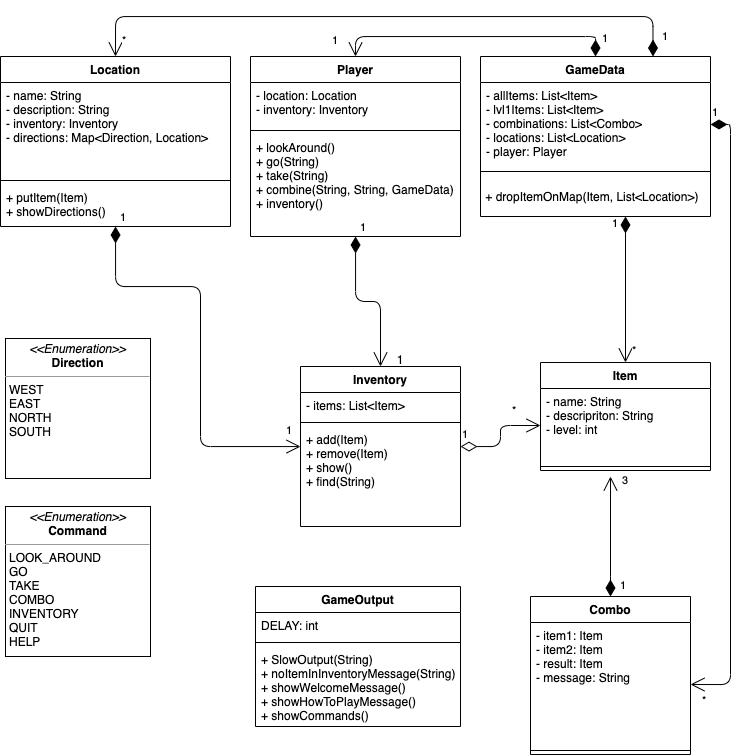

The diagram above was exported from draw.io. Its source (the exported page's mxGraphModel, read from the mxfile embedded in the PNG):
<mxGraphModel dx="1336" dy="1271" grid="1" gridSize="10" guides="1" tooltips="1" connect="1" arrows="1" fold="1" page="1" pageScale="1" pageWidth="827" pageHeight="1169" background="#ffffff" math="0" shadow="0">
  <root>
    <mxCell id="0" />
    <mxCell id="1" parent="0" />
    <mxCell id="2" value="Location" style="swimlane;fontStyle=1;align=center;verticalAlign=top;childLayout=stackLayout;horizontal=1;startSize=26;horizontalStack=0;resizeParent=1;resizeParentMax=0;resizeLast=0;collapsible=1;marginBottom=0;swimlaneFillColor=#ffffff;" parent="1" vertex="1">
      <mxGeometry x="30" y="80" width="230" height="170" as="geometry" />
    </mxCell>
    <mxCell id="3" value="- name: String&#10;- description: String&#10;- inventory: Inventory&#10;- directions: Map&lt;Direction, Location&gt;&#10;" style="text;strokeColor=none;fillColor=none;align=left;verticalAlign=top;spacingLeft=4;spacingRight=4;overflow=hidden;rotatable=0;points=[[0,0.5],[1,0.5]];portConstraint=eastwest;" parent="2" vertex="1">
      <mxGeometry y="26" width="230" height="94" as="geometry" />
    </mxCell>
    <mxCell id="4" value="" style="line;strokeWidth=1;fillColor=none;align=left;verticalAlign=middle;spacingTop=-1;spacingLeft=3;spacingRight=3;rotatable=0;labelPosition=right;points=[];portConstraint=eastwest;" parent="2" vertex="1">
      <mxGeometry y="120" width="230" height="8" as="geometry" />
    </mxCell>
    <mxCell id="5" value="+ putItem(Item)&#10;+ showDirections()&#10;" style="text;strokeColor=none;fillColor=none;align=left;verticalAlign=top;spacingLeft=4;spacingRight=4;overflow=hidden;rotatable=0;points=[[0,0.5],[1,0.5]];portConstraint=eastwest;" parent="2" vertex="1">
      <mxGeometry y="128" width="230" height="42" as="geometry" />
    </mxCell>
    <mxCell id="6" value="Item" style="swimlane;fontStyle=1;align=center;verticalAlign=top;childLayout=stackLayout;horizontal=1;startSize=26;horizontalStack=0;resizeParent=1;resizeParentMax=0;resizeLast=0;collapsible=1;marginBottom=0;swimlaneFillColor=#ffffff;" parent="1" vertex="1">
      <mxGeometry x="570" y="386" width="170" height="108" as="geometry" />
    </mxCell>
    <mxCell id="7" value="- name: String&#10;- descripriton: String&#10;- level: int" style="text;strokeColor=none;fillColor=none;align=left;verticalAlign=top;spacingLeft=4;spacingRight=4;overflow=hidden;rotatable=0;points=[[0,0.5],[1,0.5]];portConstraint=eastwest;" parent="6" vertex="1">
      <mxGeometry y="26" width="170" height="74" as="geometry" />
    </mxCell>
    <mxCell id="8" value="" style="line;strokeWidth=1;fillColor=none;align=left;verticalAlign=middle;spacingTop=-1;spacingLeft=3;spacingRight=3;rotatable=0;labelPosition=right;points=[];portConstraint=eastwest;" parent="6" vertex="1">
      <mxGeometry y="100" width="170" height="8" as="geometry" />
    </mxCell>
    <mxCell id="10" value="1" style="endArrow=open;html=1;endSize=12;startArrow=diamondThin;startSize=14;startFill=0;edgeStyle=orthogonalEdgeStyle;align=left;verticalAlign=bottom;" parent="1" source="19" target="7" edge="1">
      <mxGeometry x="-1" y="3" relative="1" as="geometry">
        <mxPoint x="30" y="310" as="sourcePoint" />
        <mxPoint x="190" y="310" as="targetPoint" />
      </mxGeometry>
    </mxCell>
    <mxCell id="15" value="Player" style="swimlane;fontStyle=1;align=center;verticalAlign=top;childLayout=stackLayout;horizontal=1;startSize=26;horizontalStack=0;resizeParent=1;resizeParentMax=0;resizeLast=0;collapsible=1;marginBottom=0;swimlaneFillColor=#ffffff;" parent="1" vertex="1">
      <mxGeometry x="280" y="80" width="210" height="180" as="geometry" />
    </mxCell>
    <mxCell id="16" value="- location: Location&#10;- inventory: Inventory" style="text;strokeColor=none;fillColor=none;align=left;verticalAlign=top;spacingLeft=4;spacingRight=4;overflow=hidden;rotatable=0;points=[[0,0.5],[1,0.5]];portConstraint=eastwest;" parent="15" vertex="1">
      <mxGeometry y="26" width="210" height="44" as="geometry" />
    </mxCell>
    <mxCell id="17" value="" style="line;strokeWidth=1;fillColor=none;align=left;verticalAlign=middle;spacingTop=-1;spacingLeft=3;spacingRight=3;rotatable=0;labelPosition=right;points=[];portConstraint=eastwest;" parent="15" vertex="1">
      <mxGeometry y="70" width="210" height="8" as="geometry" />
    </mxCell>
    <mxCell id="18" value="+ lookAround()&#10;+ go(String)&#10;+ take(String)&#10;+ combine(String, String, GameData)&#10;+ inventory()&#10;&#10;" style="text;strokeColor=none;fillColor=none;align=left;verticalAlign=top;spacingLeft=4;spacingRight=4;overflow=hidden;rotatable=0;points=[[0,0.5],[1,0.5]];portConstraint=eastwest;" parent="15" vertex="1">
      <mxGeometry y="78" width="210" height="102" as="geometry" />
    </mxCell>
    <mxCell id="19" value="Inventory&#10;" style="swimlane;fontStyle=1;align=center;verticalAlign=top;childLayout=stackLayout;horizontal=1;startSize=26;horizontalStack=0;resizeParent=1;resizeParentMax=0;resizeLast=0;collapsible=1;marginBottom=0;swimlaneFillColor=#ffffff;" parent="1" vertex="1">
      <mxGeometry x="330" y="390" width="160" height="160" as="geometry" />
    </mxCell>
    <mxCell id="20" value="- items: List&lt;Item&gt;" style="text;strokeColor=none;fillColor=none;align=left;verticalAlign=top;spacingLeft=4;spacingRight=4;overflow=hidden;rotatable=0;points=[[0,0.5],[1,0.5]];portConstraint=eastwest;" parent="19" vertex="1">
      <mxGeometry y="26" width="160" height="26" as="geometry" />
    </mxCell>
    <mxCell id="21" value="" style="line;strokeWidth=1;fillColor=none;align=left;verticalAlign=middle;spacingTop=-1;spacingLeft=3;spacingRight=3;rotatable=0;labelPosition=right;points=[];portConstraint=eastwest;" parent="19" vertex="1">
      <mxGeometry y="52" width="160" height="8" as="geometry" />
    </mxCell>
    <mxCell id="22" value="+ add(Item)&#10;+ remove(Item)&#10;+ show()&#10;+ find(String)&#10;" style="text;strokeColor=none;fillColor=none;align=left;verticalAlign=top;spacingLeft=4;spacingRight=4;overflow=hidden;rotatable=0;points=[[0,0.5],[1,0.5]];portConstraint=eastwest;" parent="19" vertex="1">
      <mxGeometry y="60" width="160" height="100" as="geometry" />
    </mxCell>
    <mxCell id="24" value="1" style="endArrow=open;html=1;endSize=12;startArrow=diamondThin;startSize=14;startFill=1;edgeStyle=orthogonalEdgeStyle;align=left;verticalAlign=bottom;" parent="1" source="2" target="19" edge="1">
      <mxGeometry x="-1" y="3" relative="1" as="geometry">
        <mxPoint x="20" y="570" as="sourcePoint" />
        <mxPoint x="180" y="570" as="targetPoint" />
        <Array as="points">
          <mxPoint x="145" y="310" />
          <mxPoint x="230" y="310" />
          <mxPoint x="230" y="470" />
        </Array>
      </mxGeometry>
    </mxCell>
    <mxCell id="25" value="Combo" style="swimlane;fontStyle=1;align=center;verticalAlign=top;childLayout=stackLayout;horizontal=1;startSize=26;horizontalStack=0;resizeParent=1;resizeParentMax=0;resizeLast=0;collapsible=1;marginBottom=0;swimlaneFillColor=#ffffff;" parent="1" vertex="1">
      <mxGeometry x="560" y="620" width="160" height="158" as="geometry" />
    </mxCell>
    <mxCell id="26" value="- item1: Item&#10;- item2: Item&#10;- result: Item&#10;- message: String&#10;&#10;" style="text;strokeColor=none;fillColor=none;align=left;verticalAlign=top;spacingLeft=4;spacingRight=4;overflow=hidden;rotatable=0;points=[[0,0.5],[1,0.5]];portConstraint=eastwest;" parent="25" vertex="1">
      <mxGeometry y="26" width="160" height="124" as="geometry" />
    </mxCell>
    <mxCell id="27" value="" style="line;strokeWidth=1;fillColor=none;align=left;verticalAlign=middle;spacingTop=-1;spacingLeft=3;spacingRight=3;rotatable=0;labelPosition=right;points=[];portConstraint=eastwest;" parent="25" vertex="1">
      <mxGeometry y="150" width="160" height="8" as="geometry" />
    </mxCell>
    <mxCell id="30" value="&lt;p style=&quot;margin: 0px ; margin-top: 4px ; text-align: center&quot;&gt;&lt;i&gt;&amp;lt;&amp;lt;Enumeration&amp;gt;&amp;gt;&lt;/i&gt;&lt;br&gt;&lt;b&gt;Direction&lt;/b&gt;&lt;/p&gt;&lt;hr size=&quot;1&quot;&gt;&lt;p style=&quot;margin: 0px ; margin-left: 4px&quot;&gt;WEST&lt;br&gt;EAST&lt;br&gt;NORTH&lt;br&gt;SOUTH&lt;/p&gt;" style="verticalAlign=top;align=left;overflow=fill;fontSize=12;fontFamily=Helvetica;html=1;" parent="1" vertex="1">
      <mxGeometry x="35" y="362" width="145" height="140" as="geometry" />
    </mxCell>
    <mxCell id="33" value="1" style="endArrow=open;html=1;endSize=12;startArrow=diamondThin;startSize=14;startFill=1;edgeStyle=orthogonalEdgeStyle;align=left;verticalAlign=bottom;" parent="1" source="15" target="19" edge="1">
      <mxGeometry x="-1" y="3" relative="1" as="geometry">
        <mxPoint x="350" y="350" as="sourcePoint" />
        <mxPoint x="510" y="350" as="targetPoint" />
      </mxGeometry>
    </mxCell>
    <mxCell id="FecpOHWW243jeC6UdBcU-34" value="&lt;p style=&quot;margin: 0px ; margin-top: 4px ; text-align: center&quot;&gt;&lt;i&gt;&amp;lt;&amp;lt;Enumeration&amp;gt;&amp;gt;&lt;/i&gt;&lt;br&gt;&lt;b&gt;Command&lt;/b&gt;&lt;/p&gt;&lt;hr size=&quot;1&quot;&gt;&lt;p style=&quot;margin: 0px ; margin-left: 4px&quot;&gt;LOOK_AROUND&lt;br&gt;GO&lt;br&gt;TAKE&lt;br&gt;COMBO&lt;br&gt;INVENTORY&lt;br&gt;QUIT&lt;/p&gt;&lt;p style=&quot;margin: 0px ; margin-left: 4px&quot;&gt;HELP&lt;/p&gt;" style="verticalAlign=top;align=left;overflow=fill;fontSize=12;fontFamily=Helvetica;html=1;" vertex="1" parent="1">
      <mxGeometry x="35" y="530" width="145" height="150" as="geometry" />
    </mxCell>
    <mxCell id="FecpOHWW243jeC6UdBcU-35" value="GameData" style="swimlane;fontStyle=1;align=center;verticalAlign=top;childLayout=stackLayout;horizontal=1;startSize=26;horizontalStack=0;resizeParent=1;resizeParentMax=0;resizeLast=0;collapsible=1;marginBottom=0;swimlaneFillColor=#ffffff;" vertex="1" parent="1">
      <mxGeometry x="510" y="80" width="230" height="160" as="geometry" />
    </mxCell>
    <mxCell id="FecpOHWW243jeC6UdBcU-36" value="- allItems: List&lt;Item&gt;&#10;- lvl1Items: List&lt;Item&gt;&#10;- combinations: List&lt;Combo&gt;&#10;- locations: List&lt;Location&gt;&#10;- player: Player" style="text;strokeColor=none;fillColor=none;align=left;verticalAlign=top;spacingLeft=4;spacingRight=4;overflow=hidden;rotatable=0;points=[[0,0.5],[1,0.5]];portConstraint=eastwest;" vertex="1" parent="FecpOHWW243jeC6UdBcU-35">
      <mxGeometry y="26" width="230" height="84" as="geometry" />
    </mxCell>
    <mxCell id="FecpOHWW243jeC6UdBcU-37" value="" style="line;strokeWidth=1;fillColor=none;align=left;verticalAlign=middle;spacingTop=-1;spacingLeft=3;spacingRight=3;rotatable=0;labelPosition=right;points=[];portConstraint=eastwest;" vertex="1" parent="FecpOHWW243jeC6UdBcU-35">
      <mxGeometry y="110" width="230" height="10" as="geometry" />
    </mxCell>
    <mxCell id="FecpOHWW243jeC6UdBcU-39" value="&amp;nbsp;+ dropItemOnMap(Item, List&amp;lt;Location&amp;gt;)" style="text;html=1;strokeColor=none;fillColor=none;align=left;verticalAlign=middle;whiteSpace=wrap;rounded=0;" vertex="1" parent="FecpOHWW243jeC6UdBcU-35">
      <mxGeometry y="120" width="230" height="40" as="geometry" />
    </mxCell>
    <mxCell id="FecpOHWW243jeC6UdBcU-40" value="GameOutput" style="swimlane;fontStyle=1;align=center;verticalAlign=top;childLayout=stackLayout;horizontal=1;startSize=26;horizontalStack=0;resizeParent=1;resizeParentMax=0;resizeLast=0;collapsible=1;marginBottom=0;" vertex="1" parent="1">
      <mxGeometry x="285" y="610" width="205" height="140" as="geometry" />
    </mxCell>
    <mxCell id="FecpOHWW243jeC6UdBcU-41" value="DELAY: int" style="text;strokeColor=none;fillColor=none;align=left;verticalAlign=top;spacingLeft=4;spacingRight=4;overflow=hidden;rotatable=0;points=[[0,0.5],[1,0.5]];portConstraint=eastwest;" vertex="1" parent="FecpOHWW243jeC6UdBcU-40">
      <mxGeometry y="26" width="205" height="26" as="geometry" />
    </mxCell>
    <mxCell id="FecpOHWW243jeC6UdBcU-42" value="" style="line;strokeWidth=1;fillColor=none;align=left;verticalAlign=middle;spacingTop=-1;spacingLeft=3;spacingRight=3;rotatable=0;labelPosition=right;points=[];portConstraint=eastwest;" vertex="1" parent="FecpOHWW243jeC6UdBcU-40">
      <mxGeometry y="52" width="205" height="8" as="geometry" />
    </mxCell>
    <mxCell id="FecpOHWW243jeC6UdBcU-43" value="+ SlowOutput(String)&#10;+ noItemInInventoryMessage(String)&#10;+ showWelcomeMessage()&#10;+ showHowToPlayMessage()&#10;+ showCommands()" style="text;strokeColor=none;fillColor=none;align=left;verticalAlign=top;spacingLeft=4;spacingRight=4;overflow=hidden;rotatable=0;points=[[0,0.5],[1,0.5]];portConstraint=eastwest;" vertex="1" parent="FecpOHWW243jeC6UdBcU-40">
      <mxGeometry y="60" width="205" height="80" as="geometry" />
    </mxCell>
    <mxCell id="FecpOHWW243jeC6UdBcU-45" value="1" style="text;html=1;strokeColor=none;fillColor=none;align=center;verticalAlign=middle;whiteSpace=wrap;rounded=0;" vertex="1" parent="1">
      <mxGeometry x="420" y="380" width="20" height="6" as="geometry" />
    </mxCell>
    <mxCell id="FecpOHWW243jeC6UdBcU-52" value="&lt;meta charset=&quot;utf-8&quot;&gt;&lt;span style=&quot;color: rgb(0, 0, 0); font-family: helvetica; font-size: 11px; font-style: normal; font-weight: 400; letter-spacing: normal; text-align: left; text-indent: 0px; text-transform: none; word-spacing: 0px; background-color: rgb(255, 255, 255); display: inline; float: none;&quot;&gt;1&lt;/span&gt;" style="text;whiteSpace=wrap;html=1;" vertex="1" parent="1">
      <mxGeometry x="314" y="440" width="30" height="30" as="geometry" />
    </mxCell>
    <mxCell id="FecpOHWW243jeC6UdBcU-53" value="&lt;font face=&quot;helvetica&quot;&gt;&lt;span style=&quot;font-size: 11px ; background-color: rgb(255 , 255 , 255)&quot;&gt;*&lt;/span&gt;&lt;/font&gt;" style="text;whiteSpace=wrap;html=1;" vertex="1" parent="1">
      <mxGeometry x="540" y="420" width="30" height="30" as="geometry" />
    </mxCell>
    <mxCell id="FecpOHWW243jeC6UdBcU-56" value="1" style="endArrow=open;html=1;endSize=12;startArrow=diamondThin;startSize=14;startFill=1;edgeStyle=orthogonalEdgeStyle;align=left;verticalAlign=bottom;exitX=0.5;exitY=0;exitDx=0;exitDy=0;" edge="1" parent="1" source="25">
      <mxGeometry x="-0.9593" y="-8" relative="1" as="geometry">
        <mxPoint x="615.97" y="583" as="sourcePoint" />
        <mxPoint x="640" y="500" as="targetPoint" />
        <Array as="points">
          <mxPoint x="640" y="610" />
          <mxPoint x="640" y="610" />
        </Array>
        <mxPoint as="offset" />
      </mxGeometry>
    </mxCell>
    <mxCell id="FecpOHWW243jeC6UdBcU-57" value="&lt;span style=&quot;color: rgb(0 , 0 , 0) ; font-family: &amp;#34;helvetica&amp;#34; ; font-size: 11px ; font-style: normal ; font-weight: 400 ; letter-spacing: normal ; text-align: left ; text-indent: 0px ; text-transform: none ; word-spacing: 0px ; background-color: rgb(255 , 255 , 255) ; display: inline ; float: none&quot;&gt;3&lt;/span&gt;" style="text;whiteSpace=wrap;html=1;" vertex="1" parent="1">
      <mxGeometry x="650" y="490" width="30" height="30" as="geometry" />
    </mxCell>
    <mxCell id="FecpOHWW243jeC6UdBcU-58" value="1" style="endArrow=open;html=1;endSize=12;startArrow=diamondThin;startSize=14;startFill=1;edgeStyle=orthogonalEdgeStyle;align=left;verticalAlign=bottom;entryX=0.5;entryY=0;entryDx=0;entryDy=0;" edge="1" parent="1" target="6">
      <mxGeometry x="-0.7727" y="-15" relative="1" as="geometry">
        <mxPoint x="655" y="240" as="sourcePoint" />
        <mxPoint x="655" y="240" as="targetPoint" />
        <Array as="points">
          <mxPoint x="655" y="240" />
        </Array>
        <mxPoint as="offset" />
      </mxGeometry>
    </mxCell>
    <mxCell id="FecpOHWW243jeC6UdBcU-59" value="&lt;span style=&quot;color: rgb(0 , 0 , 0) ; font-family: &amp;#34;helvetica&amp;#34; ; font-size: 11px ; font-style: normal ; font-weight: 400 ; letter-spacing: normal ; text-align: left ; text-indent: 0px ; text-transform: none ; word-spacing: 0px ; background-color: rgb(255 , 255 , 255) ; display: inline ; float: none&quot;&gt;*&lt;/span&gt;" style="text;whiteSpace=wrap;html=1;" vertex="1" parent="1">
      <mxGeometry x="660" y="360" width="30" height="30" as="geometry" />
    </mxCell>
    <mxCell id="FecpOHWW243jeC6UdBcU-60" value="1" style="endArrow=open;html=1;endSize=12;startArrow=diamondThin;startSize=14;startFill=1;edgeStyle=orthogonalEdgeStyle;align=left;verticalAlign=bottom;exitX=0.5;exitY=0;exitDx=0;exitDy=0;entryX=0.5;entryY=0;entryDx=0;entryDy=0;" edge="1" parent="1" source="FecpOHWW243jeC6UdBcU-35" target="15">
      <mxGeometry x="-0.9286" y="-5" relative="1" as="geometry">
        <mxPoint x="620" y="40" as="sourcePoint" />
        <mxPoint x="780" y="40" as="targetPoint" />
        <Array as="points">
          <mxPoint x="625" y="60" />
          <mxPoint x="385" y="60" />
        </Array>
        <mxPoint as="offset" />
      </mxGeometry>
    </mxCell>
    <mxCell id="FecpOHWW243jeC6UdBcU-66" value="&lt;meta charset=&quot;utf-8&quot;&gt;&lt;span style=&quot;color: rgb(0, 0, 0); font-family: helvetica; font-size: 11px; font-style: normal; font-weight: 400; letter-spacing: normal; text-align: left; text-indent: 0px; text-transform: none; word-spacing: 0px; background-color: rgb(255, 255, 255); display: inline; float: none;&quot;&gt;1&lt;/span&gt;" style="text;whiteSpace=wrap;html=1;" vertex="1" parent="1">
      <mxGeometry x="360" y="50" width="30" height="30" as="geometry" />
    </mxCell>
    <mxCell id="FecpOHWW243jeC6UdBcU-67" value="1" style="endArrow=open;html=1;endSize=12;startArrow=diamondThin;startSize=14;startFill=1;edgeStyle=orthogonalEdgeStyle;align=left;verticalAlign=bottom;exitX=0.75;exitY=0;exitDx=0;exitDy=0;entryX=0.5;entryY=0;entryDx=0;entryDy=0;" edge="1" parent="1" source="FecpOHWW243jeC6UdBcU-35" target="2">
      <mxGeometry x="-0.9676" y="-8" relative="1" as="geometry">
        <mxPoint x="660" y="60" as="sourcePoint" />
        <mxPoint x="820" y="60" as="targetPoint" />
        <Array as="points">
          <mxPoint x="682" y="40" />
          <mxPoint x="145" y="40" />
        </Array>
        <mxPoint as="offset" />
      </mxGeometry>
    </mxCell>
    <mxCell id="FecpOHWW243jeC6UdBcU-68" value="&lt;font face=&quot;helvetica&quot;&gt;&lt;span style=&quot;font-size: 11px ; background-color: rgb(255 , 255 , 255)&quot;&gt;*&lt;/span&gt;&lt;/font&gt;" style="text;whiteSpace=wrap;html=1;" vertex="1" parent="1">
      <mxGeometry x="150" y="50" width="30" height="30" as="geometry" />
    </mxCell>
    <mxCell id="FecpOHWW243jeC6UdBcU-70" value="1" style="endArrow=open;html=1;endSize=12;startArrow=diamondThin;startSize=14;startFill=1;edgeStyle=orthogonalEdgeStyle;align=left;verticalAlign=bottom;exitX=1;exitY=0.5;exitDx=0;exitDy=0;entryX=1;entryY=0.5;entryDx=0;entryDy=0;" edge="1" parent="1" source="FecpOHWW243jeC6UdBcU-36" target="26">
      <mxGeometry x="-1" y="3" relative="1" as="geometry">
        <mxPoint x="650" y="630" as="sourcePoint" />
        <mxPoint x="790" y="139.42857142857142" as="targetPoint" />
        <Array as="points">
          <mxPoint x="760" y="148" />
          <mxPoint x="760" y="708" />
        </Array>
      </mxGeometry>
    </mxCell>
    <mxCell id="FecpOHWW243jeC6UdBcU-71" value="&lt;span style=&quot;color: rgb(0 , 0 , 0) ; font-family: &amp;#34;helvetica&amp;#34; ; font-size: 11px ; font-style: normal ; font-weight: 400 ; letter-spacing: normal ; text-align: left ; text-indent: 0px ; text-transform: none ; word-spacing: 0px ; background-color: rgb(255 , 255 , 255) ; display: inline ; float: none&quot;&gt;*&lt;/span&gt;" style="text;whiteSpace=wrap;html=1;" vertex="1" parent="1">
      <mxGeometry x="730" y="710" width="30" height="30" as="geometry" />
    </mxCell>
  </root>
</mxGraphModel>